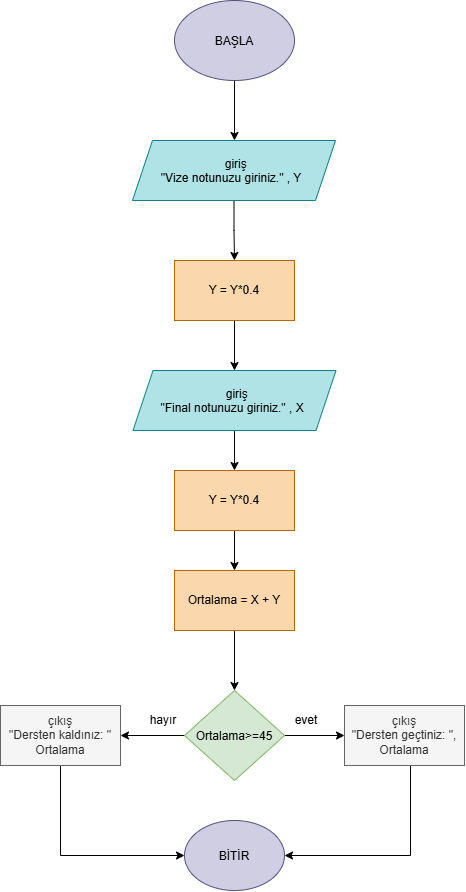

The diagram above was exported from draw.io. Its source (the exported page's mxGraphModel, read from the mxfile embedded in the PNG):
<mxGraphModel dx="2058" dy="1192" grid="1" gridSize="10" guides="1" tooltips="1" connect="1" arrows="1" fold="1" page="1" pageScale="1" pageWidth="827" pageHeight="1169" math="0" shadow="0">
  <root>
    <mxCell id="0" />
    <mxCell id="1" parent="0" />
    <mxCell id="wS0Q8h3tRc1vl0NLRrGq-2" edge="1" parent="1" source="wS0Q8h3tRc1vl0NLRrGq-1" style="edgeStyle=orthogonalEdgeStyle;rounded=0;orthogonalLoop=1;jettySize=auto;html=1;defaultLabelBackgroundColor=page;">
      <mxGeometry relative="1" as="geometry">
        <mxPoint x="414" y="160" as="targetPoint" />
      </mxGeometry>
    </mxCell>
    <mxCell id="wS0Q8h3tRc1vl0NLRrGq-1" parent="1" style="ellipse;whiteSpace=wrap;html=1;shapeInside=1;fillColor=#d0cee2;strokeColor=#56517e;" value="BAŞLA" vertex="1">
      <mxGeometry height="80" width="120" x="354" y="20" as="geometry" />
    </mxCell>
    <mxCell id="wS0Q8h3tRc1vl0NLRrGq-6" edge="1" parent="1" source="wS0Q8h3tRc1vl0NLRrGq-4" style="edgeStyle=orthogonalEdgeStyle;rounded=0;orthogonalLoop=1;jettySize=auto;html=1;entryX=0.5;entryY=0;entryDx=0;entryDy=0;defaultLabelBackgroundColor=page;" target="wS0Q8h3tRc1vl0NLRrGq-5">
      <mxGeometry relative="1" as="geometry" />
    </mxCell>
    <mxCell id="wS0Q8h3tRc1vl0NLRrGq-4" parent="1" style="shape=parallelogram;perimeter=parallelogramPerimeter;whiteSpace=wrap;html=1;shapeInside=1;fixedSize=1;fillColor=#b0e3e6;strokeColor=#0e8088;" value="giriş&lt;br&gt;&quot;Vize notunuzu giriniz.&quot; , Y" vertex="1">
      <mxGeometry height="60" width="203" x="312" y="160" as="geometry" />
    </mxCell>
    <mxCell id="wS0Q8h3tRc1vl0NLRrGq-7" edge="1" parent="1" source="wS0Q8h3tRc1vl0NLRrGq-5" style="edgeStyle=orthogonalEdgeStyle;rounded=0;orthogonalLoop=1;jettySize=auto;html=1;defaultLabelBackgroundColor=page;">
      <mxGeometry relative="1" as="geometry">
        <mxPoint x="414" y="390" as="targetPoint" />
      </mxGeometry>
    </mxCell>
    <mxCell id="wS0Q8h3tRc1vl0NLRrGq-5" parent="1" style="rounded=0;whiteSpace=wrap;html=1;fillColor=#fad7ac;strokeColor=#b46504;" value="Y = Y*0.4" vertex="1">
      <mxGeometry height="60" width="120" x="354" y="280" as="geometry" />
    </mxCell>
    <mxCell id="wS0Q8h3tRc1vl0NLRrGq-10" edge="1" parent="1" source="wS0Q8h3tRc1vl0NLRrGq-8" style="edgeStyle=orthogonalEdgeStyle;rounded=0;orthogonalLoop=1;jettySize=auto;html=1;entryX=0.5;entryY=0;entryDx=0;entryDy=0;defaultLabelBackgroundColor=page;" target="wS0Q8h3tRc1vl0NLRrGq-9">
      <mxGeometry relative="1" as="geometry" />
    </mxCell>
    <mxCell id="wS0Q8h3tRc1vl0NLRrGq-8" parent="1" style="shape=parallelogram;perimeter=parallelogramPerimeter;whiteSpace=wrap;html=1;shapeInside=1;fixedSize=1;fillColor=#b0e3e6;strokeColor=#0e8088;" value="giriş&lt;br&gt;&quot;Final notunuzu giriniz.&quot; , X" vertex="1">
      <mxGeometry height="60" width="203" x="312.5" y="390" as="geometry" />
    </mxCell>
    <mxCell id="wS0Q8h3tRc1vl0NLRrGq-11" edge="1" parent="1" source="wS0Q8h3tRc1vl0NLRrGq-9" style="edgeStyle=orthogonalEdgeStyle;rounded=0;orthogonalLoop=1;jettySize=auto;html=1;defaultLabelBackgroundColor=page;">
      <mxGeometry relative="1" as="geometry">
        <mxPoint x="414" y="590" as="targetPoint" />
      </mxGeometry>
    </mxCell>
    <mxCell id="wS0Q8h3tRc1vl0NLRrGq-9" parent="1" style="rounded=0;whiteSpace=wrap;html=1;fillColor=#fad7ac;strokeColor=#b46504;" value="Y = Y*0.4" vertex="1">
      <mxGeometry height="60" width="120" x="354" y="490" as="geometry" />
    </mxCell>
    <mxCell id="wS0Q8h3tRc1vl0NLRrGq-13" edge="1" parent="1" source="wS0Q8h3tRc1vl0NLRrGq-12" style="edgeStyle=orthogonalEdgeStyle;rounded=0;orthogonalLoop=1;jettySize=auto;html=1;defaultLabelBackgroundColor=page;">
      <mxGeometry relative="1" as="geometry">
        <mxPoint x="414" y="710" as="targetPoint" />
      </mxGeometry>
    </mxCell>
    <mxCell id="wS0Q8h3tRc1vl0NLRrGq-12" parent="1" style="rounded=0;whiteSpace=wrap;html=1;fillColor=#fad7ac;strokeColor=#b46504;" value="Ortalama = X + Y" vertex="1">
      <mxGeometry height="60" width="120" x="354" y="590" as="geometry" />
    </mxCell>
    <mxCell id="wS0Q8h3tRc1vl0NLRrGq-28" edge="1" parent="1" source="wS0Q8h3tRc1vl0NLRrGq-14" style="edgeStyle=orthogonalEdgeStyle;rounded=0;orthogonalLoop=1;jettySize=auto;html=1;entryX=1;entryY=0.5;entryDx=0;entryDy=0;defaultLabelBackgroundColor=page;" target="wS0Q8h3tRc1vl0NLRrGq-20">
      <mxGeometry relative="1" as="geometry" />
    </mxCell>
    <mxCell id="wS0Q8h3tRc1vl0NLRrGq-29" edge="1" parent="1" source="wS0Q8h3tRc1vl0NLRrGq-14" style="edgeStyle=orthogonalEdgeStyle;rounded=0;orthogonalLoop=1;jettySize=auto;html=1;entryX=0;entryY=0.5;entryDx=0;entryDy=0;defaultLabelBackgroundColor=page;" target="wS0Q8h3tRc1vl0NLRrGq-19">
      <mxGeometry relative="1" as="geometry" />
    </mxCell>
    <mxCell id="wS0Q8h3tRc1vl0NLRrGq-14" parent="1" style="rhombus;whiteSpace=wrap;html=1;shapeInside=1;fillColor=#d5e8d4;strokeColor=#82b366;" value="Ortalama&amp;gt;=45" vertex="1">
      <mxGeometry height="90" width="100" x="364" y="710" as="geometry" />
    </mxCell>
    <mxCell id="wS0Q8h3tRc1vl0NLRrGq-17" parent="1" style="text;html=1;whiteSpace=wrap;strokeColor=none;fillColor=none;align=center;verticalAlign=middle;rounded=0;" value="evet" vertex="1">
      <mxGeometry height="30" width="60" x="455.5" y="725" as="geometry" />
    </mxCell>
    <mxCell id="wS0Q8h3tRc1vl0NLRrGq-18" parent="1" style="text;html=1;whiteSpace=wrap;strokeColor=none;fillColor=none;align=center;verticalAlign=middle;rounded=0;" value="hayır" vertex="1">
      <mxGeometry height="30" width="60" x="312.5" y="725" as="geometry" />
    </mxCell>
    <mxCell id="wS0Q8h3tRc1vl0NLRrGq-31" edge="1" parent="1" source="wS0Q8h3tRc1vl0NLRrGq-19" style="edgeStyle=orthogonalEdgeStyle;rounded=0;orthogonalLoop=1;jettySize=auto;html=1;entryX=1;entryY=0.5;entryDx=0;entryDy=0;defaultLabelBackgroundColor=page;" target="wS0Q8h3tRc1vl0NLRrGq-22">
      <mxGeometry relative="1" as="geometry">
        <Array as="points">
          <mxPoint x="590" y="875" />
        </Array>
      </mxGeometry>
    </mxCell>
    <mxCell id="wS0Q8h3tRc1vl0NLRrGq-19" parent="1" style="rounded=0;whiteSpace=wrap;html=1;fillColor=#f5f5f5;fontColor=#333333;strokeColor=#666666;" value="çıkış&lt;div&gt;&quot;Dersten geçtiniz: &quot;, Ortalama&lt;/div&gt;" vertex="1">
      <mxGeometry height="60" width="120" x="524" y="725" as="geometry" />
    </mxCell>
    <mxCell id="wS0Q8h3tRc1vl0NLRrGq-30" edge="1" parent="1" source="wS0Q8h3tRc1vl0NLRrGq-20" style="edgeStyle=orthogonalEdgeStyle;rounded=0;orthogonalLoop=1;jettySize=auto;html=1;entryX=0;entryY=0.5;entryDx=0;entryDy=0;defaultLabelBackgroundColor=page;" target="wS0Q8h3tRc1vl0NLRrGq-22">
      <mxGeometry relative="1" as="geometry">
        <Array as="points">
          <mxPoint x="240" y="875" />
        </Array>
      </mxGeometry>
    </mxCell>
    <mxCell id="wS0Q8h3tRc1vl0NLRrGq-20" parent="1" style="rounded=0;whiteSpace=wrap;html=1;fillColor=#f5f5f5;fontColor=#333333;strokeColor=#666666;" value="çıkış&lt;br&gt;&quot;Dersten kaldınız: &quot; Ortalama" vertex="1">
      <mxGeometry height="60" width="120" x="180" y="725" as="geometry" />
    </mxCell>
    <mxCell id="wS0Q8h3tRc1vl0NLRrGq-22" parent="1" style="ellipse;whiteSpace=wrap;html=1;shapeInside=1;fillColor=#d0cee2;strokeColor=#56517e;" value="BİTİR" vertex="1">
      <mxGeometry height="70" width="100" x="364" y="840" as="geometry" />
    </mxCell>
  </root>
</mxGraphModel>